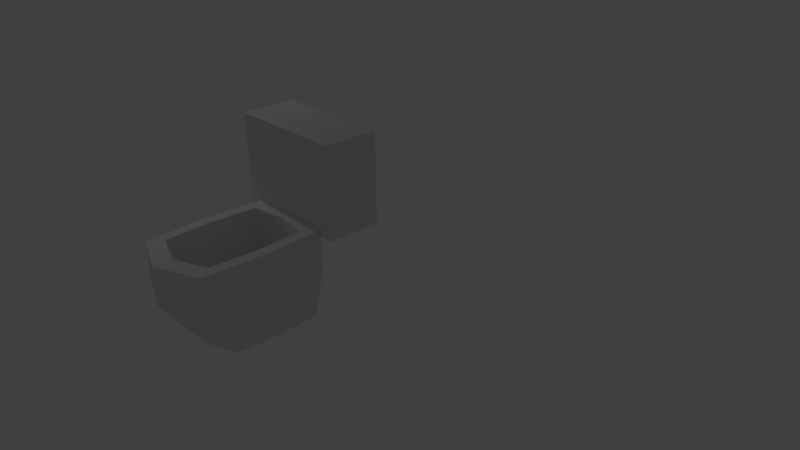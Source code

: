 # Source: toilet_1_1.blend  (saved by Blender 2.76.0; exported with 4.5.12 LTS)
import bpy
from mathutils import Matrix  # noqa: F401  (used for matrix-valued properties, if any)

bpy.ops.wm.read_factory_settings(use_empty=True)
scene = bpy.context.scene
scene.name = 'Scene'

# ---- collections
col_collection_1 = bpy.data.collections.new('Collection 1'); scene.collection.children.link(col_collection_1)
col_collection_10 = bpy.data.collections.new('Collection 10'); scene.collection.children.link(col_collection_10)

# ---- materials (node trees are filled in below, after node groups)
mat_tablewoodmat_001 = bpy.data.materials.new('TableWoodMat.001')
mat_tablewoodmat_001.alpha_threshold = 0.0
mat_tablewoodmat_001.use_transparent_shadow = False
mat_tablewoodmat_001.roughness = 0.5
mat_tablewoodmat_001.specular_intensity = 0.0

# ---- material node trees

# ---- world
world_world = bpy.data.worlds.new('World'); scene.world = world_world
world_world.color = (0.05088, 0.05088, 0.05088)
world_world.use_sun_shadow = False
world_world.sun_shadow_jitter_overblur = 0.0
world_world.cycles.sampling_method = 'MANUAL'
world_world.cycles.sample_map_resolution = 256

# ---- cameras
cam_camera = bpy.data.cameras.new('Camera')
cam_camera.clip_end = 100.0
cam_camera.lens = 35.0
cam_camera.sensor_width = 32.0
cam_camera.sensor_height = 18.0
cam_camera.ortho_scale = 7.314
cam_camera.dof.focus_distance = 0.0
cam_camera.dof.aperture_fstop = 128.0

# ---- lights
light_lamp = bpy.data.lights.new('Lamp', 'POINT')
light_lamp.transmission_factor = 0.0
light_lamp.cutoff_distance = 30.0
light_lamp.energy = 100.0
light_lamp.shadow_buffer_clip_start = 1.001
light_lamp.shadow_soft_size = 0.1
light_lamp.shadow_maximum_resolution = 0.006
light_lamp.use_absolute_resolution = True
light_lamp.cycles.use_multiple_importance_sampling = False

# ---- meshes
me_cube = bpy.data.meshes.new('Cube')
me_cube.from_pydata([(-0.5444, -0.7986, 1.609e-06), (-0.5444, 0.6893, 1.609e-06), (0.5444, -0.7986, -1.55e-06), (0.5444, 0.6893, -1.55e-06), (-0.5844, -0.05465, 1.609e-06), (0.5844, -0.05465, -1.55e-06), (-1.022, 0.6996, 1.516), (0.5894, 0.4478, 1.626), (1.41e-07, 0.5269, 1.626), (-0.5894, 0.4478, 1.626), (-0.6327, -0.3576, 1.626), (-0.5894, -1.163, 1.626), (1.349e-07, 0.7623, 0.0), (1.349e-07, -1.018, 0.0), (1.41e-07, -1.4, 1.626), (0.5894, -1.163, 1.626), (0.6327, -0.3576, 1.626), (0.8246, -0.3496, 0.9517), (0.7681, -1.399, 0.9517), (1.431e-07, 0.8031, 0.9517), (0.7681, 0.7001, 0.9517), (-0.8246, -0.3496, 0.9517), (-0.7681, 0.7001, 0.9517), (1.431e-07, -1.708, 0.9517), (-0.7681, -1.399, 0.9517), (0.7681, -1.399, 1.626), (0.7681, 0.7001, 1.626), (-0.7681, -1.399, 1.626), (0.8246, -0.3496, 1.626), (1.431e-07, -1.708, 1.626), (-0.8246, -0.3496, 1.626), (-0.7681, 0.7001, 1.626), (1.431e-07, 0.8031, 1.626), (1.97e-06, 0.4431, 0.4814), (1.97e-06, -0.2232, 0.4814), (1.97e-06, -0.8894, 0.4814), (0.4375, -0.1686, 0.4814), (-0.4076, 0.3884, 0.4814), (0.4076, -0.7255, 0.4814), (-0.4375, -0.1686, 0.4814), (-0.4076, -0.7255, 0.4814), (0.4076, 0.3884, 0.4814), (-1.022, 0.6996, 3.053), (-1.022, 1.625, 1.516), (-1.022, 1.625, 3.053), (1.022, 0.6996, 1.516), (1.022, 0.6996, 3.053), (1.022, 1.625, 1.516), (1.022, 1.625, 3.053)], [], [(11, 14, 35, 40), (14, 15, 38, 35), (10, 11, 40, 39), (9, 10, 39, 37), (13, 2, 18, 23), (3, 12, 19, 20), (1, 4, 21, 22), (2, 5, 17, 18), (0, 13, 23, 24), (4, 0, 24, 21), (12, 1, 22, 19), (5, 3, 20, 17), (23, 18, 25, 29), (19, 22, 31, 32), (17, 20, 26, 28), (22, 21, 30, 31), (25, 28, 16, 15), (21, 24, 27, 30), (31, 30, 10, 9), (18, 17, 28, 25), (29, 25, 15, 14), (28, 26, 7, 16), (20, 19, 32, 26), (24, 23, 29, 27), (30, 27, 11, 10), (32, 31, 9, 8), (26, 32, 8, 7), (27, 29, 14, 11), (36, 41, 33, 34), (38, 36, 34, 35), (35, 34, 39, 40), (34, 33, 37, 39), (7, 8, 33, 41), (16, 7, 41, 36), (15, 16, 36, 38), (8, 9, 37, 33), (42, 44, 43, 6), (44, 48, 47, 43), (48, 46, 45, 47), (46, 42, 6, 45), (6, 43, 47, 45), (46, 48, 44, 42)])
_uv = me_cube.uv_layers.new(name='UVMap')
_uv.uv.foreach_set('vector', [0.6379, 0.9664, 0.5605, 0.8614, 0.7029, 0.8139, 0.7297, 0.8427, 0.5605, 0.8614, 0.5594, 0.731, 0.7071, 0.7748, 0.7029, 0.8139, 0.7995, 0.9782, 0.6379, 0.9664, 0.7297, 0.8427, 0.77, 0.8322, 0.9244, 0.8845, 0.7995, 0.9782, 0.77, 0.8322, 0.7997, 0.8105, 0.4728, 0.02006, 0.5905, 0.02006, 0.5905, 0.1909, 0.4728, 0.1909, 0.8227, 0.02006, 0.9102, 0.02006, 0.9102, 0.1909, 0.8227, 0.1909, 0.1269, 0.02006, 0.2424, 0.02006, 0.2424, 0.1909, 0.1269, 0.1909, 0.5905, 0.02006, 0.7084, 0.02006, 0.7084, 0.1909, 0.5905, 0.1909, 0.3584, 0.02006, 0.4728, 0.02006, 0.4728, 0.1909, 0.3584, 0.1909, 0.2424, 0.02006, 0.3584, 0.02006, 0.3584, 0.1909, 0.2424, 0.1909, 0.03634, 0.02006, 0.1269, 0.02006, 0.1269, 0.1909, 0.03634, 0.1909, 0.7084, 0.02006, 0.8227, 0.02006, 0.8227, 0.1909, 0.7084, 0.1909, 0.4728, 0.1909, 0.5905, 0.1909, 0.5905, 0.3012, 0.4728, 0.3012, 0.03634, 0.1909, 0.1269, 0.1909, 0.1269, 0.3012, 0.03634, 0.3012, 0.7084, 0.1909, 0.8227, 0.1909, 0.8227, 0.3012, 0.7084, 0.3012, 0.1269, 0.1909, 0.2424, 0.1909, 0.2424, 0.3012, 0.1269, 0.3012, 0.6548, 0.3565, 0.783, 0.3565, 0.7803, 0.3834, 0.682, 0.3834, 0.2424, 0.1909, 0.3584, 0.1909, 0.3584, 0.3012, 0.2424, 0.3012, 0.8968, 0.5878, 0.7686, 0.5878, 0.7693, 0.5608, 0.8677, 0.5608, 0.5905, 0.1909, 0.7084, 0.1909, 0.7084, 0.3012, 0.5905, 0.3012, 0.6106, 0.4619, 0.6548, 0.3565, 0.682, 0.3834, 0.648, 0.4642, 0.783, 0.3565, 0.9102, 0.3724, 0.8779, 0.3955, 0.7803, 0.3834, 0.8227, 0.1909, 0.9102, 0.1909, 0.9102, 0.3012, 0.8227, 0.3012, 0.3584, 0.1909, 0.4728, 0.1909, 0.4728, 0.3012, 0.3584, 0.3012, 0.7686, 0.5878, 0.6415, 0.5719, 0.6717, 0.5486, 0.7693, 0.5608, 0.916, 0.4808, 0.8968, 0.5878, 0.8677, 0.5608, 0.8824, 0.4788, 0.9102, 0.3724, 0.916, 0.4808, 0.8824, 0.4788, 0.8779, 0.3955, 0.6415, 0.5719, 0.6106, 0.4619, 0.648, 0.4642, 0.6717, 0.5486, 0.7456, 0.759, 0.7823, 0.7585, 0.7939, 0.7835, 0.7515, 0.7977, 0.7071, 0.7748, 0.7456, 0.759, 0.7515, 0.7977, 0.7029, 0.8139, 0.7029, 0.8139, 0.7515, 0.7977, 0.77, 0.8322, 0.7297, 0.8427, 0.7515, 0.7977, 0.7939, 0.7835, 0.7997, 0.8105, 0.77, 0.8322, 0.8377, 0.6245, 0.9348, 0.7365, 0.7939, 0.7835, 0.7823, 0.7585, 0.6815, 0.6245, 0.8377, 0.6245, 0.7823, 0.7585, 0.7456, 0.759, 0.5594, 0.731, 0.6815, 0.6245, 0.7456, 0.759, 0.7071, 0.7748, 0.9348, 0.7365, 0.9244, 0.8845, 0.7997, 0.8105, 0.7939, 0.7835, 0.202, 0.5646, 0.202, 0.6589, 0.04526, 0.6589, 0.04526, 0.5646, 0.202, 0.6589, 0.4103, 0.6589, 0.4103, 0.8157, 0.202, 0.8157, 0.4103, 0.6589, 0.4103, 0.5646, 0.5671, 0.5646, 0.5671, 0.6589, 0.4103, 0.5646, 0.202, 0.5646, 0.202, 0.4078, 0.4103, 0.4078, 0.2008, 0.9497, 0.2008, 0.8554, 0.4091, 0.8554, 0.4091, 0.9497, 0.4103, 0.5646, 0.4103, 0.6589, 0.202, 0.6589, 0.202, 0.5646])
me_cube.materials.append(mat_tablewoodmat_001)
me_cube.use_remesh_preserve_volume = False
me_cube.use_remesh_preserve_attributes = False
me_cube.use_mirror_vertex_groups = False
me_cube.update()

# ---- objects
ob_cube = bpy.data.objects.new('Cube', me_cube)
ob_lamp = bpy.data.objects.new('Lamp', light_lamp)
ob_camera = bpy.data.objects.new('Camera', cam_camera)

# ---- transforms, parenting, visibility, modifiers, constraints
ob_cube.location = (0.0, 0.0, 0.0)
ob_cube.scale = (1.0, 1.0, 1.0)
ob_cube.lock_rotations_4d = False
ob_cube.empty_display_type = 'ARROWS'
ob_cube.lineart.crease_threshold = 0.0
ob_lamp.location = (-6.029, 1.005, 5.022)
ob_lamp.rotation_euler = (0.6503, 0.05522, 1.866)
ob_lamp.lock_rotations_4d = False
ob_lamp.empty_display_type = 'ARROWS'
ob_lamp.color = (0.0, 0.0, 0.0, 0.0)
ob_lamp.lineart.crease_threshold = 0.0
ob_camera.location = (10.27, -6.508, 7.599)
ob_camera.rotation_euler = (1.109, 0.01082, 0.8149)
ob_camera.lock_rotations_4d = False
ob_camera.empty_display_type = 'ARROWS'
ob_camera.color = (0.0, 0.0, 0.0, 0.0)
ob_camera.display_type = 'WIRE'
ob_camera.lineart.crease_threshold = 0.0

# ---- collection membership
col_collection_1.objects.link(ob_cube)
col_collection_10.objects.link(ob_lamp)
col_collection_10.objects.link(ob_camera)

# ---- scene / render settings (as saved in the file)
scene.camera = ob_camera
scene.frame_start = 1; scene.frame_end = 250; scene.frame_set(28)
scene.render.engine = 'BLENDER_EEVEE_NEXT'
scene.render.resolution_percentage = 50
scene.render.dither_intensity = 0.0
scene.cycles.use_denoising = False
scene.cycles.samples = 10
scene.cycles.sampling_pattern = 'TABULATED_SOBOL'
scene.cycles.light_sampling_threshold = 0.0
scene.cycles.use_adaptive_sampling = False
scene.cycles.use_light_tree = False
scene.cycles.blur_glossy = 0.0
scene.cycles.pixel_filter_type = 'GAUSSIAN'
scene.cycles.sample_clamp_indirect = 0.0
scene.view_settings.view_transform = 'Standard'
bpy.context.view_layer.update()
